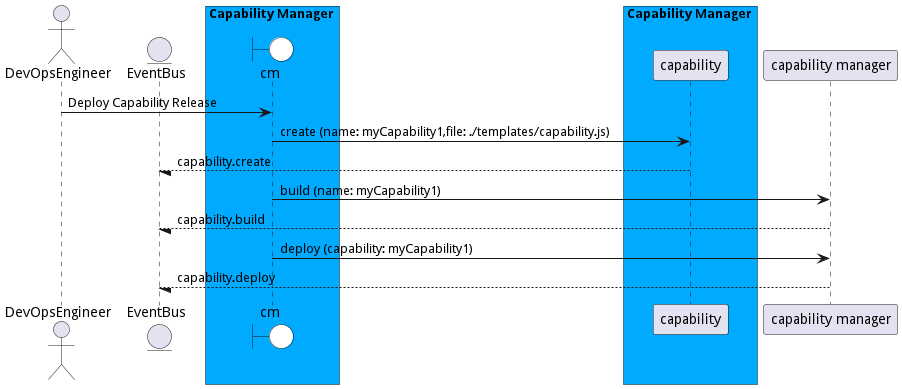

The diagram above was rendered by PlantUML. Its source (embedded in the PNG):
@startuml

actor "DevOpsEngineer"


entity EventBus

box Capability Manager #00aaff
    boundary cm #white
end box


box Capability Manager #00aaff
            participant capability
    end box


"DevOpsEngineer" -> cm: Deploy Capability Release

    cm -> "capability": create (name: myCapability1,file: ./templates/capability.js)

    "capability" --/ EventBus: capability.create

    cm -> "capability manager": build (name: myCapability1)

    "capability manager" --/ EventBus: capability.build

    cm -> "capability manager": deploy (capability: myCapability1)

    "capability manager" --/ EventBus: capability.deploy



@enduml